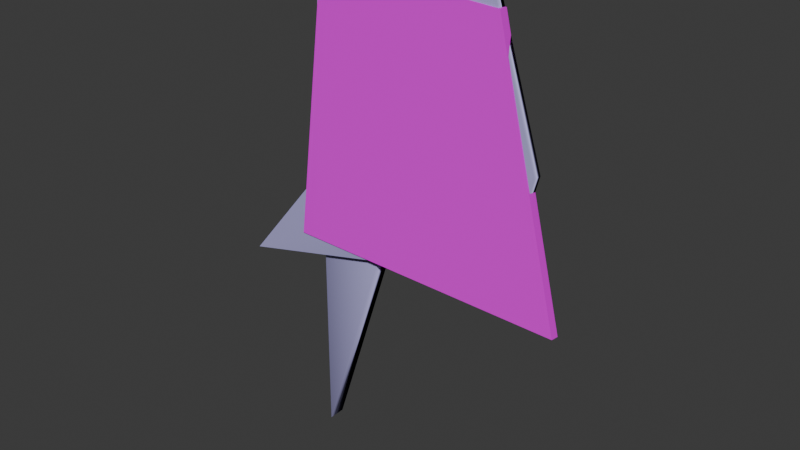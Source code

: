 # Source: standup_dmg003.blend  (saved by Blender 4.5.91; exported with 4.5.12 LTS)
import bpy
from mathutils import Matrix  # noqa: F401  (used for matrix-valued properties, if any)

bpy.ops.wm.read_factory_settings(use_empty=True)
scene = bpy.context.scene
scene.name = "lil'peanut_cutout001.qc"

# ---- collections
col_lil_peanut_cutout001_dmg003 = bpy.data.collections.new("lil'peanut_cutout001_dmg003"); scene.collection.children.link(col_lil_peanut_cutout001_dmg003)
col_lil_peanut_cutout001_dmg003_physics = bpy.data.collections.new("lil'peanut_cutout001_dmg003_physics"); scene.collection.children.link(col_lil_peanut_cutout001_dmg003_physics)

# ---- images (referenced by path relative to the original .blend; pixels are not part of the script)
import os
ASSET_DIR = os.environ.get("B2B_ASSET_DIR", "")  # directory of the original .blend (textures are referenced by path, not embedded)
HERE = os.path.dirname(os.path.abspath(__file__))  # packed textures are extracted next to this script under _unpacked/

def load_image(name, relpath, width, height, colorspace="sRGB"):
    """Load a texture the original file referenced (path relative to the .blend, or extracted next to this script)."""
    p = next((c for c in (os.path.join(HERE, relpath), os.path.join(ASSET_DIR, relpath)) if relpath and os.path.exists(c)), "")
    if p:
        img = bpy.data.images.load(p, check_existing=True)
        img.name = name
    else:  # same state as the original file: an image datablock whose file is absent (Cycles renders it pink)
        img = bpy.data.images.new(name, width, height)
        img.source = "FILE"
        img.filepath = "//" + (relpath or name)
    img.colorspace_settings.name = colorspace
    return img
img_peanuthomu_png = load_image('peanuthomu.png', 'peanuthomu.png', 1024, 1024, 'sRGB')

# ---- materials (node trees are filled in below, after node groups)
mat_lilpeanuthomu = bpy.data.materials.new('lilpeanuthomu')
mat_phy = bpy.data.materials.new('  phy')
mat_phy.diffuse_color = (0.576, 0.5434, 0.9581, 1.0)

# ---- material node trees
mat_lilpeanuthomu.use_nodes = True; mat_lilpeanuthomu.node_tree.nodes.clear()
_N = mat_lilpeanuthomu.node_tree.nodes; _L = mat_lilpeanuthomu.node_tree.links
n0 = _N.new('ShaderNodeBsdfPrincipled'); n0.name = 'Principled BSDF'; n0.location = (10, 300)
n1 = _N.new('ShaderNodeOutputMaterial'); n1.name = 'Material Output'; n1.location = (300, 300)
n2 = _N.new('ShaderNodeTexImage'); n2.name = 'Image Texture'; n2.location = (-280, 280)
n2.image = img_peanuthomu_png
_L.new(n0.outputs[0], n1.inputs[0])
_L.new(n2.outputs[0], n0.inputs[0])
n1.is_active_output = True

# ---- world
world_world = bpy.data.worlds.new('World'); scene.world = world_world
world_world.use_nodes = True; world_world.node_tree.nodes.clear()
_N = world_world.node_tree.nodes; _L = world_world.node_tree.links
n0 = _N.new('ShaderNodeOutputWorld'); n0.name = 'World Output'; n0.location = (300, 300)
n1 = _N.new('ShaderNodeBackground'); n1.name = 'Background'; n1.location = (10, 300)
n1.inputs[0].default_value = (0.05088, 0.05088, 0.05088, 1.0)
_L.new(n1.outputs[0], n0.inputs[0])
n0.is_active_output = True
world_world.color = (0.05088, 0.05088, 0.05088)
world_world.sun_shadow_jitter_overblur = 0.0

# ---- meshes
me_lil_peanut_cutout001_dmg003 = bpy.data.meshes.new("lil'peanut_cutout001_dmg003")
me_lil_peanut_cutout001_dmg003.from_pydata([(0.008941, -0.001427, 93.31), (0.008941, 0.1808, 93.16), (2.033, 0.1808, 92.75), (2.033, -0.001427, 92.91), (-0.4516, 0.0009346, 93.4), (-0.4553, -0.09373, 93.48), (0.008941, 0.1808, 67.26), (2.033, 0.1808, 67.1), (2.033, -0.001427, 67.47), (0.008941, -0.001427, 67.63), (-1.259, 0.0009346, 67.73), (-1.26, -0.09373, 67.92), (3.931, -0.09373, 92.61), (3.908, 0.0009346, 92.53), (5.464, 0.0009346, 67.2), (5.479, -0.09373, 67.39)], [], [(12, 15, 14, 13), (7, 2, 3, 8), (6, 1, 2, 7), (9, 0, 1, 6), (8, 3, 0, 9), (12, 5, 11, 15), (4, 13, 14, 10), (12, 13, 4, 5), (10, 11, 5, 4), (15, 11, 10, 14), (8, 9, 6, 7), (2, 1, 0, 3)])
_uv = me_lil_peanut_cutout001_dmg003.uv_layers.new(name='UVMap')
_uv.uv.foreach_set('vector', [0.3923, 0.3764, 0.4189, 0.2685, 0.6297, 0.5251, 0.6579, 0.547, 0.6924, 0.6271, 0.7539, 0.6271, 0.7543, 0.8771, 0.6933, 0.8771, 0.5532, 0.7229, 0.6153, 0.7229, 0.6144, 0.9728, 0.5529, 0.9728, 0.5805, 0.693, 0.6421, 0.693, 0.6417, 0.943, 0.5796, 0.943, 0.8467, 0.6306, 0.9077, 0.6306, 0.9087, 0.8805, 0.8471, 0.8805, 0.2901, 0.7713, 0.2143, 0.778, 0.2004, 0.6694, 0.3167, 0.6635, 0.6347, 0.943, 0.5558, 0.942, 0.5276, 0.92, 0.6493, 0.9209, 0.5178, 0.2435, 0.7834, 0.4141, 0.8623, 0.4151, 0.442, 0.2501, 0.8179, 0.4362, 0.369, 0.1846, 0.3829, 0.2932, 0.8033, 0.4582, 0.4472, 0.2636, 0.3308, 0.2695, 0.7797, 0.5211, 0.658, 0.5202, 0.6994, 0.7553, 0.5866, 0.5712, 0.5594, 0.601, 0.6985, 0.5053, 0.6144, 0.9728, 0.6153, 0.7229, 0.6421, 0.693, 0.9077, 0.6306])
_ca = me_lil_peanut_cutout001_dmg003.color_attributes.new('fill_color', 'FLOAT_COLOR', 'POINT')
_ca.data.foreach_set('color', [1.0, 1.0, 1.0, 1.0, 1.0, 1.0, 1.0, 1.0, 1.0, 1.0, 1.0, 1.0, 1.0, 1.0, 1.0, 1.0, 0.001214, 0.9734, 0.001214, 1.0, 0.001214, 0.9734, 0.001214, 1.0, 1.0, 1.0, 1.0, 1.0, 1.0, 1.0, 1.0, 1.0, 1.0, 1.0, 1.0, 1.0, 1.0, 1.0, 1.0, 1.0, 0.001214, 0.9734, 0.001214, 1.0, 0.001214, 0.9734, 0.001214, 1.0, 0.001214, 0.9734, 0.001214, 1.0, 0.001214, 0.9734, 0.001214, 1.0, 0.001214, 0.9734, 0.001214, 1.0, 0.001214, 0.9734, 0.001214, 1.0])
_ca = me_lil_peanut_cutout001_dmg003.color_attributes.new('vertex_color', 'FLOAT_COLOR', 'POINT')
_ca.data.foreach_set('color', [1.0, 1.0, 1.0, 1.0, 1.0, 1.0, 1.0, 1.0, 1.0, 1.0, 1.0, 1.0, 1.0, 1.0, 1.0, 1.0, 0.0, 0.0, 0.0, 1.0, 0.0, 0.0, 0.0, 1.0, 1.0, 1.0, 1.0, 1.0, 1.0, 1.0, 1.0, 1.0, 1.0, 1.0, 1.0, 1.0, 1.0, 1.0, 1.0, 1.0, 0.0, 0.0, 0.0, 1.0, 0.0, 0.0, 0.0, 1.0, 0.0, 0.0, 0.0, 1.0, 0.0, 0.0, 0.0, 1.0, 0.0, 0.0, 0.0, 1.0, 0.0, 0.0, 0.0, 1.0])
me_lil_peanut_cutout001_dmg003.materials.append(mat_lilpeanuthomu)
me_lil_peanut_cutout001_dmg003.update()
me_lil_peanut_cutout001_dmg003_physics = bpy.data.meshes.new("lil'peanut_cutout001_dmg003_physics")
me_lil_peanut_cutout001_dmg003_physics.from_pydata([(-7.0, -2e-06, 40.0), (-7.0, -0.5, 40.0), (9.0, -2e-06, 59.5), (9.0, -0.5, 59.5), (10.5, -0.5, 44.25), (10.5, -2e-06, 44.25), (12.0, -0.5, 50.0), (12.0, -1e-06, 50.0), (2.0, -3e-06, 58.0), (2.0, 1.0, 42.04), (2.0, 1.0, 58.0), (2.0, -2e-06, 42.04), (-2.0, -3e-06, 58.0), (-2.0, 1.0, 58.0), (-2.0, 1.0, 29.5), (-2.0, -1e-06, 29.5)], [], [(0, 1, 2), (2, 1, 3), (1, 0, 4), (4, 0, 5), (5, 0, 2), (5, 6, 4), (5, 7, 6), (5, 2, 7), (7, 3, 6), (7, 2, 3), (6, 1, 4), (6, 3, 1), (8, 9, 10), (8, 11, 9), (10, 12, 8), (10, 13, 12), (10, 9, 13), (11, 14, 9), (11, 15, 14), (13, 9, 14), (14, 15, 13), (13, 15, 12), (11, 12, 15), (8, 12, 11)])
me_lil_peanut_cutout001_dmg003_physics.polygons.foreach_set('use_smooth', [True] * 24)
_uv = me_lil_peanut_cutout001_dmg003_physics.uv_layers.new(name='Float2')
_uv.uv.foreach_set('vector', [0.0, 0.0, 0.0, 0.0, 0.0, 0.0, 0.0, 0.0, 0.0, 0.0, 0.0, 0.0, 0.0, 0.0, 0.0, 0.0, 0.0, 0.0, 0.0, 0.0, 0.0, 0.0, 0.0, 0.0, 0.0, 0.0, 0.0, 0.0, 0.0, 0.0, 0.0, 0.0, 0.0, 0.0, 0.0, 0.0, 0.0, 0.0, 0.0, 0.0, 0.0, 0.0, 0.0, 0.0, 0.0, 0.0, 0.0, 0.0, 0.0, 0.0, 0.0, 0.0, 0.0, 0.0, 0.0, 0.0, 0.0, 0.0, 0.0, 0.0, 0.0, 0.0, 0.0, 0.0, 0.0, 0.0, 0.0, 0.0, 0.0, 0.0, 0.0, 0.0, 0.0, 0.0, 0.0, 0.0, 0.0, 0.0, 0.0, 0.0, 0.0, 0.0, 0.0, 0.0, 0.0, 0.0, 0.0, 0.0, 0.0, 0.0, 0.0, 0.0, 0.0, 0.0, 0.0, 0.0, 0.0, 0.0, 0.0, 0.0, 0.0, 0.0, 0.0, 0.0, 0.0, 0.0, 0.0, 0.0, 0.0, 0.0, 0.0, 0.0, 0.0, 0.0, 0.0, 0.0, 0.0, 0.0, 0.0, 0.0, 0.0, 0.0, 0.0, 0.0, 0.0, 0.0, 0.0, 0.0, 0.0, 0.0, 0.0, 0.0, 0.0, 0.0, 0.0, 0.0, 0.0, 0.0, 0.0, 0.0, 0.0, 0.0, 0.0, 0.0])
me_lil_peanut_cutout001_dmg003_physics.materials.append(mat_phy)
me_lil_peanut_cutout001_dmg003_physics.update()
me_lil_peanut_cutout001_dmg003_physics.normals_split_custom_set([tuple(v) for v in zip(*[iter([-0.9992, 0.0347, -0.02007, 0.9981, -0.02375, -0.05691, -0.9972, -0.05726, -0.04826, -0.9972, -0.05726, -0.04826, 0.9981, -0.02375, -0.05691, 0.9986, -0.05226, -0.001247, 0.9981, -0.02375, -0.05691, -0.9992, 0.0347, -0.02007, 0.9791, 0.1895, 0.07408, 0.9791, 0.1895, 0.07408, -0.9992, 0.0347, -0.02007, -0.9991, 0.03361, 0.0258, -0.9991, 0.03361, 0.0258, -0.9992, 0.0347, -0.02007, -0.9972, -0.05726, -0.04826, -0.9991, 0.03361, 0.0258, 0.9994, 6.351e-05, 0.03445, 0.9791, 0.1895, 0.07408, -0.9991, 0.03361, 0.0258, -0.9287, -0.06631, 0.3649, 0.9994, 6.351e-05, 0.03445, -0.9991, 0.03361, 0.0258, -0.9972, -0.05726, -0.04826, -0.9287, -0.06631, 0.3649, -0.9287, -0.06631, 0.3649, 0.9986, -0.05226, -0.001247, 0.9994, 6.351e-05, 0.03445, -0.9287, -0.06631, 0.3649, -0.9972, -0.05726, -0.04826, 0.9986, -0.05226, -0.001247, 0.9994, 6.351e-05, 0.03445, 0.9981, -0.02375, -0.05691, 0.9791, 0.1895, 0.07408, 0.9994, 6.351e-05, 0.03445, 0.9986, -0.05226, -0.001247, 0.9981, -0.02375, -0.05691, 0.893, -0.05591, 0.4465, -0.9699, 0.0219, 0.2425, -0.9631, -0.1207, 0.2408, 0.893, -0.05591, 0.4465, 0.9735, 0.04385, 0.2246, -0.9699, 0.0219, 0.2425, -0.9631, -0.1207, 0.2408, 0.9864, -0.04439, -0.158, 0.893, -0.05591, 0.4465, -0.9631, -0.1207, 0.2408, -0.9521, -0.02138, -0.3051, 0.9864, -0.04439, -0.158, -0.9631, -0.1207, 0.2408, -0.9699, 0.0219, 0.2425, -0.9521, -0.02138, -0.3051, 0.9735, 0.04385, 0.2246, -0.9971, 0.06986, -0.02997, -0.9699, 0.0219, 0.2425, 0.9735, 0.04385, 0.2246, 0.9312, 0.03264, -0.3631, -0.9971, 0.06986, -0.02997, -0.9521, -0.02138, -0.3051, -0.9699, 0.0219, 0.2425, -0.9971, 0.06986, -0.02997, -0.9971, 0.06986, -0.02997, 0.9312, 0.03264, -0.3631, -0.9521, -0.02138, -0.3051, -0.9521, -0.02138, -0.3051, 0.9312, 0.03264, -0.3631, 0.9864, -0.04439, -0.158, 0.9735, 0.04385, 0.2246, 0.9864, -0.04439, -0.158, 0.9312, 0.03264, -0.3631, 0.893, -0.05591, 0.4465, 0.9864, -0.04439, -0.158, 0.9735, 0.04385, 0.2246])] * 3)])
arm_lil_peanut_cutout001_dmg003_physics_skeleton = bpy.data.armatures.new("lil'peanut_cutout001_dmg003_physics_skeleton")  # bones are not reproduced

# ---- objects
ob_lil_peanut_cutout001_dmg003_physics_skeleton = bpy.data.objects.new("lil'peanut_cutout001_dmg003_physics_skeleton", arm_lil_peanut_cutout001_dmg003_physics_skeleton)
ob_lil_peanut_cutout001_dmg003 = bpy.data.objects.new("lil'peanut_cutout001_dmg003", me_lil_peanut_cutout001_dmg003)
ob_lil_peanut_cutout001_dmg003_physics = bpy.data.objects.new("lil'peanut_cutout001_dmg003_physics", me_lil_peanut_cutout001_dmg003_physics)

# ---- transforms, parenting, visibility, modifiers, constraints
ob_lil_peanut_cutout001_dmg003_physics_skeleton.location = (0.0, 0.0, 0.0)
ob_lil_peanut_cutout001_dmg003_physics_skeleton.show_in_front = True
ob_lil_peanut_cutout001_dmg003.location = (0.0, 0.0, 0.0)
ob_lil_peanut_cutout001_dmg003.scale = (2.48, 6.244, 0.6223)
ob_lil_peanut_cutout001_dmg003_physics.parent = ob_lil_peanut_cutout001_dmg003_physics_skeleton
ob_lil_peanut_cutout001_dmg003_physics.location = (0.0, 0.0, 0.0)
_vg = ob_lil_peanut_cutout001_dmg003_physics.vertex_groups.new(name='static_prop')
_vg.add([0, 1, 2, 3, 4, 5, 6, 7, 8, 9, 10, 11, 12, 13, 14, 15], 1.0, 'REPLACE')
_m = ob_lil_peanut_cutout001_dmg003_physics.modifiers.new('Armature', 'ARMATURE')
_m.object = ob_lil_peanut_cutout001_dmg003_physics_skeleton

# ---- collection membership
scene.collection.objects.link(ob_lil_peanut_cutout001_dmg003_physics_skeleton)
col_lil_peanut_cutout001_dmg003.objects.link(ob_lil_peanut_cutout001_dmg003)
col_lil_peanut_cutout001_dmg003_physics.objects.link(ob_lil_peanut_cutout001_dmg003_physics)

# ---- scene / render settings (as saved in the file)
scene.frame_start = 0; scene.frame_end = 0; scene.frame_set(0)
scene.render.engine = 'BLENDER_EEVEE_NEXT'
bpy.context.view_layer.update()

# ---- added for rendering (the .blend has no active camera and no usable light): camera, sun
cam_auto = bpy.data.cameras.new('AutoCamera')
cam_auto.lens = 50.0
cam_auto.sensor_width = 36.0
cam_auto.clip_end = 1000.0
ob_auto_camera = bpy.data.objects.new('AutoCamera', cam_auto)
scene.collection.objects.link(ob_auto_camera)
ob_auto_camera.location = (36.9993, -40.1723, 71.4628)
ob_auto_camera.rotation_euler = (1.09748, -7.21219e-08, 0.694738)
scene.camera = ob_auto_camera
light_auto_sun = bpy.data.lights.new('AutoSun', 'SUN')
light_auto_sun.energy = 3.0
light_auto_sun.angle = 0.0523599
ob_auto_sun = bpy.data.objects.new('AutoSun', light_auto_sun)
scene.collection.objects.link(ob_auto_sun)
ob_auto_sun.rotation_euler = (0.872665, 0.174533, 0.523599)
bpy.context.view_layer.update()
